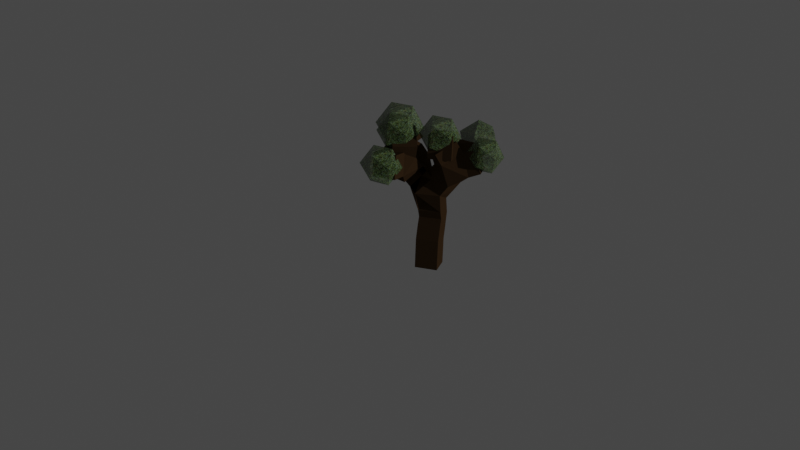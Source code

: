 # Source: tree1.blend  (saved by Blender 4.3.34; exported with 4.5.12 LTS)
import bpy
from mathutils import Matrix  # noqa: F401  (used for matrix-valued properties, if any)

bpy.ops.wm.read_factory_settings(use_empty=True)
scene = bpy.context.scene
scene.name = 'Scene'

# ---- collections
col_copac1 = bpy.data.collections.new('copac1'); scene.collection.children.link(col_copac1)

# ---- images (referenced by path relative to the original .blend; pixels are not part of the script)
import os
ASSET_DIR = os.environ.get("B2B_ASSET_DIR", "")  # directory of the original .blend (textures are referenced by path, not embedded)
HERE = os.path.dirname(os.path.abspath(__file__))  # packed textures are extracted next to this script under _unpacked/

def load_image(name, relpath, width, height, colorspace="sRGB"):
    """Load a texture the original file referenced (path relative to the .blend, or extracted next to this script)."""
    p = next((c for c in (os.path.join(HERE, relpath), os.path.join(ASSET_DIR, relpath)) if relpath and os.path.exists(c)), "")
    if p:
        img = bpy.data.images.load(p, check_existing=True)
        img.name = name
    else:  # same state as the original file: an image datablock whose file is absent (Cycles renders it pink)
        img = bpy.data.images.new(name, width, height)
        img.source = "FILE"
        img.filepath = "//" + (relpath or name)
    img.colorspace_settings.name = colorspace
    return img
img_texture_artificial_turf_jpg = load_image('texture-artificial-turf.jpg', '_unpacked/texture-artificial-turf.3c742efd.jpg', 2000, 1333, 'sRGB')

# ---- materials (node trees are filled in below, after node groups)
mat_material_001 = bpy.data.materials.new('Material.001')
mat_material_001.use_transparent_shadow = False
mat_material_001.diffuse_color = (0.05127, 0.02843, 0.01229, 1.0)
mat_material_005 = bpy.data.materials.new('Material.005')
mat_material_005.use_transparent_shadow = False
mat_material_005.diffuse_color = (0.03352, 0.8, 0.008158, 1.0)

# ---- material node trees
mat_material_005.use_nodes = True; mat_material_005.node_tree.nodes.clear()
_N = mat_material_005.node_tree.nodes; _L = mat_material_005.node_tree.links
n0 = _N.new('ShaderNodeBsdfPrincipled'); n0.name = 'Principled BSDF'; n0.location = (23, 303)
n0.distribution = 'GGX'
n0.subsurface_method = 'RANDOM_WALK_SKIN'
n0.inputs[3].default_value = 1.45
n0.inputs[4].default_value = 0.6036
n0.inputs[27].default_value = (0.0, 0.0, 0.0, 1.0)
n0.inputs[28].default_value = 1.0
n1 = _N.new('ShaderNodeOutputMaterial'); n1.name = 'Material Output'; n1.location = (300, 300)
n2 = _N.new('ShaderNodeTexImage'); n2.name = 'Image Texture'; n2.location = (-259, 294)
n2.image = img_texture_artificial_turf_jpg
_L.new(n0.outputs[0], n1.inputs[0])
_L.new(n2.outputs[0], n0.inputs[0])
n1.is_active_output = True

# ---- world
world_world = bpy.data.worlds.new('World'); scene.world = world_world
world_world.use_nodes = True; world_world.node_tree.nodes.clear()
_N = world_world.node_tree.nodes; _L = world_world.node_tree.links
n0 = _N.new('ShaderNodeOutputWorld'); n0.name = 'World Output'; n0.location = (300, 300)
n1 = _N.new('ShaderNodeBackground'); n1.name = 'Background'; n1.location = (10, 300)
n1.inputs[0].default_value = (0.05088, 0.05088, 0.05088, 1.0)
_L.new(n1.outputs[0], n0.inputs[0])
n0.is_active_output = True
world_world.color = (0.05088, 0.05088, 0.05088)
world_world.use_sun_shadow = False
world_world.sun_shadow_jitter_overblur = 0.0

# ---- cameras
cam_camera_001 = bpy.data.cameras.new('Camera.001')
cam_camera_001.lens = 43.28
cam_camera_001.sensor_width = 50.0
cam_camera_001.display_size = 1.19

# ---- lights
light_sun = bpy.data.lights.new('Sun', 'SUN')
light_sun.transmission_factor = 0.0
light_sun.energy = 1.0

# ---- meshes
me_cube_010 = bpy.data.meshes.new('Cube.010')
me_cube_010.from_pydata([(0.0, 0.0, 0.0), (0.7454, 0.2199, 2.63), (-0.01263, -0.05076, 1.682), (-0.6206, -0.353, 2.438), (0.2491, -0.3665, 2.834), (-0.01263, -0.05076, 1.682), (-0.004752, 0.1821, 1.136), (-0.004371, 7.536e-05, 0.6261), (-0.478, -0.6927, 2.993), (0.5006, -0.2358, 2.381), (-0.7115, 0.5123, 2.88), (-0.8097, 0.2272, 2.665), (-0.4977, 0.3476, 2.195), (-0.7445, -1.135, 2.483), (0.9878, -0.2239, 2.579), (0.2491, -0.3665, 2.834)], [(5, 12), (12, 11), (3, 8), (5, 9), (11, 10), (9, 1), (5, 2), (5, 3), (9, 4), (6, 5), (7, 6), (0, 7), (3, 13), (9, 14)], [])
_uv = me_cube_010.uv_layers.new(name='UVMap')
_uv.uv.foreach_set('vector', [])
me_cube_010.materials.append(mat_material_001)
me_cube_010.update()
me_icosphere_014 = bpy.data.meshes.new('Icosphere.014')
me_icosphere_014.from_pydata([(0.0, 0.0, -1.0), (0.7236, -0.5257, -0.4472), (-0.2764, -0.8506, -0.4472), (-0.8944, 0.0, -0.4472), (-0.2764, 0.8506, -0.4472), (0.7236, 0.5257, -0.4472), (0.2764, -0.8506, 0.4472), (-0.7236, -0.5257, 0.4472), (-0.7236, 0.5257, 0.4472), (0.2764, 0.8506, 0.4472), (0.8944, 0.0, 0.4472), (0.0, 0.0, 1.0)], [], [(0, 1, 2), (1, 0, 5), (0, 2, 3), (0, 3, 4), (0, 4, 5), (1, 5, 10), (2, 1, 6), (3, 2, 7), (4, 3, 8), (5, 4, 9), (1, 10, 6), (2, 6, 7), (3, 7, 8), (4, 8, 9), (5, 9, 10), (6, 10, 11), (7, 6, 11), (8, 7, 11), (9, 8, 11), (10, 9, 11)])
_uv = me_icosphere_014.uv_layers.new(name='UVMap')
_uv.uv.foreach_set('vector', [0.1818, 0.0, 0.2727, 0.1575, 0.09091, 0.1575, 0.2727, 0.1575, 0.3636, 0.0, 0.4545, 0.1575, 0.9091, 0.0, 1.0, 0.1575, 0.8182, 0.1575, 0.7273, 0.0, 0.8182, 0.1575, 0.6364, 0.1575, 0.5455, 0.0, 0.6364, 0.1575, 0.4545, 0.1575, 0.2727, 0.1575, 0.4545, 0.1575, 0.3636, 0.3149, 0.09091, 0.1575, 0.2727, 0.1575, 0.1818, 0.3149, 0.8182, 0.1575, 1.0, 0.1575, 0.9091, 0.3149, 0.6364, 0.1575, 0.8182, 0.1575, 0.7273, 0.3149, 0.4545, 0.1575, 0.6364, 0.1575, 0.5455, 0.3149, 0.2727, 0.1575, 0.3636, 0.3149, 0.1818, 0.3149, 0.09091, 0.1575, 0.1818, 0.3149, 0.0, 0.3149, 0.8182, 0.1575, 0.9091, 0.3149, 0.7273, 0.3149, 0.6364, 0.1575, 0.7273, 0.3149, 0.5455, 0.3149, 0.4545, 0.1575, 0.5455, 0.3149, 0.3636, 0.3149, 0.1818, 0.3149, 0.3636, 0.3149, 0.2727, 0.4724, 0.0, 0.3149, 0.1818, 0.3149, 0.09091, 0.4724, 0.7273, 0.3149, 0.9091, 0.3149, 0.8182, 0.4724, 0.5455, 0.3149, 0.7273, 0.3149, 0.6364, 0.4724, 0.3636, 0.3149, 0.5455, 0.3149, 0.4545, 0.4724])
me_icosphere_014.materials.append(mat_material_005)
me_icosphere_014.update()

# ---- objects
ob_camera = bpy.data.objects.new('Camera', cam_camera_001)
ob_sun = bpy.data.objects.new('Sun', light_sun)
ob_cube = bpy.data.objects.new('Cube', me_cube_010)
ob_icosphere = bpy.data.objects.new('Icosphere', me_icosphere_014)
ob_icosphere_001 = bpy.data.objects.new('Icosphere.001', me_icosphere_014)
ob_icosphere_002 = bpy.data.objects.new('Icosphere.002', me_icosphere_014)
ob_icosphere_003 = bpy.data.objects.new('Icosphere.003', me_icosphere_014)
ob_icosphere_004 = bpy.data.objects.new('Icosphere.004', me_icosphere_014)
ob_icosphere_005 = bpy.data.objects.new('Icosphere.005', me_icosphere_014)

# ---- transforms, parenting, visibility, modifiers, constraints
ob_camera.location = (3.277, -13.81, 6.241)
ob_camera.rotation_euler = (4.355, -3.108, 3.437)
ob_sun.location = (11.75, 10.05, 4.538)
ob_sun.rotation_euler = (0.7586, 1.294, 0.5849)
ob_cube.location = (-0.03783, 0.006279, 0.02985)
_m = ob_cube.modifiers.new('Skin', 'SKIN')
ob_icosphere.location = (-0.9217, 0.3519, 3.037)
ob_icosphere.rotation_euler = (1.534, 0.09755, 0.7156)
ob_icosphere.scale = (0.5305, 0.5305, 0.5305)
ob_icosphere_001.location = (0.7661, 0.5794, 2.839)
ob_icosphere_001.rotation_euler = (-0.1732, -4.114, -1.123)
ob_icosphere_001.scale = (0.4428, 0.4428, 0.4428)
ob_icosphere_002.location = (-0.8518, -1.108, 2.519)
ob_icosphere_002.rotation_euler = (1.534, 0.09755, 0.7156)
ob_icosphere_002.scale = (0.432, 0.432, 0.432)
ob_icosphere_003.location = (-0.6906, -0.5861, 3.093)
ob_icosphere_003.rotation_euler = (1.534, 0.09755, 0.7156)
ob_icosphere_003.scale = (0.432, 0.432, 0.432)
ob_icosphere_004.location = (0.1433, -0.3556, 3.066)
ob_icosphere_004.rotation_euler = (1.534, 0.09755, 0.7156)
ob_icosphere_004.scale = (0.4349, 0.4349, 0.4349)
ob_icosphere_005.location = (1.072, -0.2437, 2.718)
ob_icosphere_005.rotation_euler = (1.534, 0.09755, 0.7156)
ob_icosphere_005.scale = (0.3912, 0.3912, 0.3912)

# ---- collection membership
scene.collection.objects.link(ob_camera)
scene.collection.objects.link(ob_sun)
col_copac1.objects.link(ob_cube)
col_copac1.objects.link(ob_icosphere)
col_copac1.objects.link(ob_icosphere_001)
col_copac1.objects.link(ob_icosphere_002)
col_copac1.objects.link(ob_icosphere_003)
col_copac1.objects.link(ob_icosphere_004)
col_copac1.objects.link(ob_icosphere_005)

# ---- scene / render settings (as saved in the file)
scene.camera = ob_camera
scene.frame_start = 1; scene.frame_end = 250; scene.frame_set(39)
scene.render.engine = 'BLENDER_EEVEE_NEXT'
scene.cycles.sampling_pattern = 'TABULATED_SOBOL'
scene.view_settings.view_transform = 'Filmic'
bpy.context.view_layer.update()

